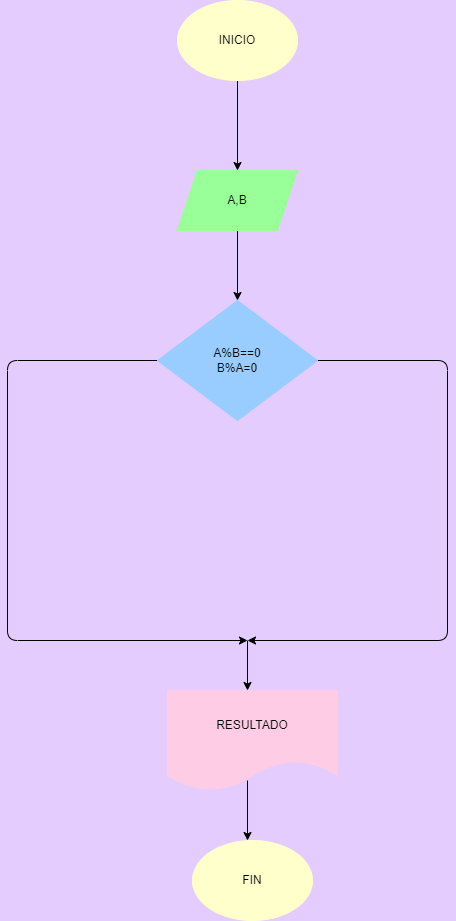

The diagram above was exported from draw.io. Its source (the exported page's mxGraphModel, read from the mxfile embedded in the PNG):
<mxGraphModel dx="1130" dy="787" grid="0" gridSize="10" guides="1" tooltips="1" connect="1" arrows="1" fold="1" page="1" pageScale="1" pageWidth="850" pageHeight="1100" background="#E5CCFF" math="0" shadow="0">
  <root>
    <mxCell id="0" />
    <mxCell id="1" parent="0" />
    <mxCell id="4" value="" style="edgeStyle=none;html=1;" edge="1" parent="1" source="2" target="3">
      <mxGeometry relative="1" as="geometry" />
    </mxCell>
    <mxCell id="6" value="" style="edgeStyle=none;html=1;" edge="1" parent="1" source="3" target="5">
      <mxGeometry relative="1" as="geometry" />
    </mxCell>
    <mxCell id="3" value="A,B" style="shape=parallelogram;perimeter=parallelogramPerimeter;whiteSpace=wrap;html=1;fixedSize=1;fillColor=#99FF99;strokeColor=#99FF99;" vertex="1" parent="1">
      <mxGeometry x="330" y="190" width="120" height="60" as="geometry" />
    </mxCell>
    <mxCell id="9" value="" style="edgeStyle=none;html=1;" edge="1" parent="1" source="5">
      <mxGeometry relative="1" as="geometry">
        <mxPoint x="400" y="660" as="targetPoint" />
        <Array as="points">
          <mxPoint x="600" y="380" />
          <mxPoint x="600" y="660" />
        </Array>
      </mxGeometry>
    </mxCell>
    <mxCell id="11" value="" style="edgeStyle=none;html=1;" edge="1" parent="1" source="5">
      <mxGeometry relative="1" as="geometry">
        <mxPoint x="400" y="660" as="targetPoint" />
        <Array as="points">
          <mxPoint x="160" y="380" />
          <mxPoint x="160" y="660" />
        </Array>
      </mxGeometry>
    </mxCell>
    <mxCell id="5" value="A%B==0&lt;br&gt;B%A=0" style="rhombus;whiteSpace=wrap;html=1;strokeColor=#99CCFF;fillColor=#99CCFF;" vertex="1" parent="1">
      <mxGeometry x="310" y="320" width="160" height="120" as="geometry" />
    </mxCell>
    <mxCell id="7" value="RESULTADO" style="shape=document;whiteSpace=wrap;html=1;boundedLbl=1;fillColor=#FFCCE6;strokeColor=#FFCCE6;" vertex="1" parent="1">
      <mxGeometry x="320" y="710" width="170" height="100" as="geometry" />
    </mxCell>
    <mxCell id="13" value="" style="endArrow=classic;html=1;" edge="1" parent="1">
      <mxGeometry width="50" height="50" relative="1" as="geometry">
        <mxPoint x="400" y="660" as="sourcePoint" />
        <mxPoint x="400" y="710" as="targetPoint" />
      </mxGeometry>
    </mxCell>
    <mxCell id="14" value="" style="endArrow=classic;html=1;" edge="1" parent="1">
      <mxGeometry width="50" height="50" relative="1" as="geometry">
        <mxPoint x="400" y="800" as="sourcePoint" />
        <mxPoint x="400" y="860" as="targetPoint" />
      </mxGeometry>
    </mxCell>
    <mxCell id="15" value="FIN" style="ellipse;whiteSpace=wrap;html=1;fillColor=#FFFFCC;strokeColor=#FFFFCC;" vertex="1" parent="1">
      <mxGeometry x="345" y="860" width="120" height="80" as="geometry" />
    </mxCell>
    <mxCell id="2" value="INICIO" style="ellipse;whiteSpace=wrap;html=1;fillColor=#FFFFCC;strokeColor=#FFFFCC;" vertex="1" parent="1">
      <mxGeometry x="330" y="20" width="120" height="80" as="geometry" />
    </mxCell>
  </root>
</mxGraphModel>